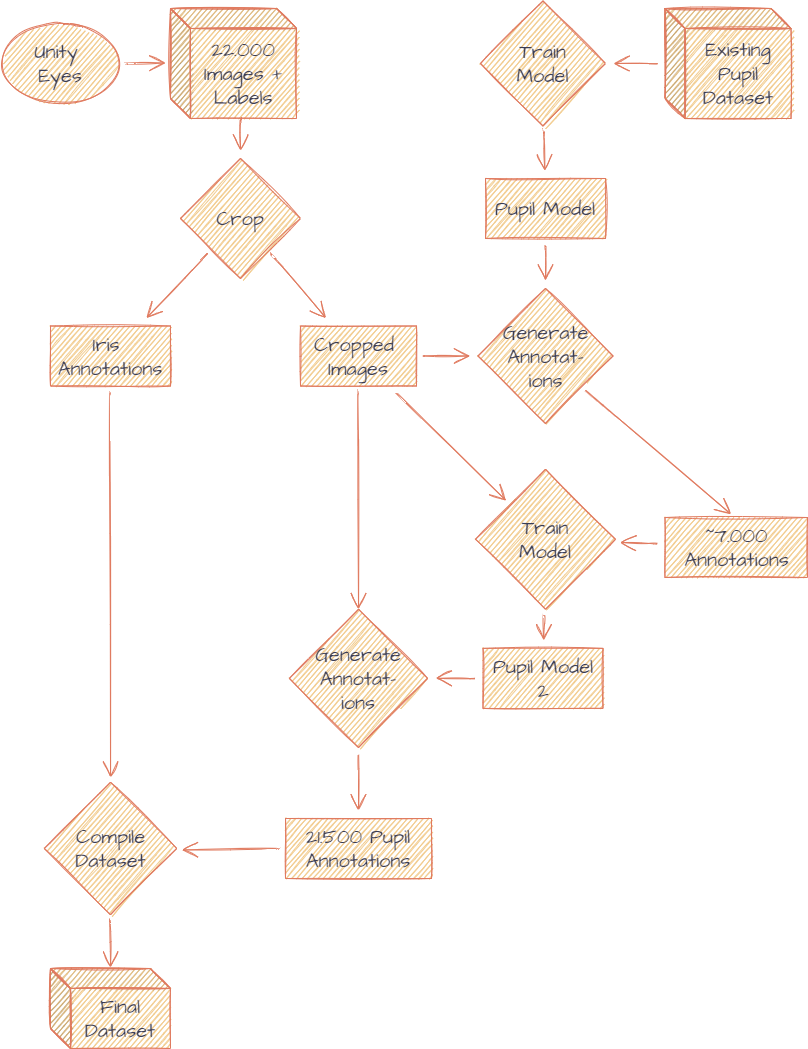

The diagram above was exported from draw.io. Its source (the exported page's mxGraphModel, read from the mxfile embedded in the PNG):
<mxGraphModel dx="1086" dy="966" grid="1" gridSize="10" guides="1" tooltips="1" connect="1" arrows="1" fold="1" page="1" pageScale="1" pageWidth="827" pageHeight="1169" background="none" math="0" shadow="0">
  <root>
    <mxCell id="WIyWlLk6GJQsqaUBKTNV-0" />
    <mxCell id="WIyWlLk6GJQsqaUBKTNV-1" parent="WIyWlLk6GJQsqaUBKTNV-0" />
    <mxCell id="pqBF0cvK7eCDuanpFvQr-18" value="Crop" style="rhombus;whiteSpace=wrap;html=1;hachureGap=4;pointerEvents=0;fontFamily=Architects Daughter;fontSize=20;sketch=1;fillColor=#F2CC8F;strokeColor=#E07A5F;fontColor=#393C56;fontSource=https%3A%2F%2Ffonts.googleapis.com%2Fcss%3Ffamily%3DArchitects%2BDaughter;" parent="WIyWlLk6GJQsqaUBKTNV-1" vertex="1">
      <mxGeometry x="180" y="181" width="120" height="120" as="geometry" />
    </mxCell>
    <mxCell id="pqBF0cvK7eCDuanpFvQr-22" value="Iris&amp;nbsp;&lt;br&gt;Annotations" style="whiteSpace=wrap;html=1;hachureGap=4;pointerEvents=0;fontFamily=Architects Daughter;fontSize=20;sketch=1;fillColor=#F2CC8F;strokeColor=#E07A5F;fontColor=#393C56;fontSource=https%3A%2F%2Ffonts.googleapis.com%2Fcss%3Ffamily%3DArchitects%2BDaughter;" parent="WIyWlLk6GJQsqaUBKTNV-1" vertex="1">
      <mxGeometry x="50" y="348.5" width="120" height="60" as="geometry" />
    </mxCell>
    <mxCell id="pqBF0cvK7eCDuanpFvQr-23" value="" style="edgeStyle=none;hachureGap=4;orthogonalLoop=1;jettySize=auto;html=1;fontFamily=Architects Daughter;fontSize=16;endArrow=open;startSize=14;endSize=14;sourcePerimeterSpacing=8;targetPerimeterSpacing=8;sketch=1;curved=1;labelBackgroundColor=#F4F1DE;strokeColor=#E07A5F;fontColor=#393C56;fontSource=https%3A%2F%2Ffonts.googleapis.com%2Fcss%3Ffamily%3DArchitects%2BDaughter;" parent="WIyWlLk6GJQsqaUBKTNV-1" source="pqBF0cvK7eCDuanpFvQr-18" target="pqBF0cvK7eCDuanpFvQr-22" edge="1">
      <mxGeometry y="23.5" as="geometry" />
    </mxCell>
    <mxCell id="pqBF0cvK7eCDuanpFvQr-24" value="&lt;span&gt;22.000 Images + Labels&lt;/span&gt;" style="shape=cube;whiteSpace=wrap;html=1;boundedLbl=1;backgroundOutline=1;darkOpacity=0.05;darkOpacity2=0.1;hachureGap=4;pointerEvents=0;fontFamily=Architects Daughter;fontSize=20;sketch=1;fillColor=#F2CC8F;strokeColor=#E07A5F;fontColor=#393C56;fontSource=https%3A%2F%2Ffonts.googleapis.com%2Fcss%3Ffamily%3DArchitects%2BDaughter;" parent="WIyWlLk6GJQsqaUBKTNV-1" vertex="1">
      <mxGeometry x="170" y="31" width="126" height="110" as="geometry" />
    </mxCell>
    <mxCell id="pqBF0cvK7eCDuanpFvQr-19" value="" style="edgeStyle=none;hachureGap=4;orthogonalLoop=1;jettySize=auto;html=1;fontFamily=Architects Daughter;fontSize=16;endArrow=open;startSize=14;endSize=14;sourcePerimeterSpacing=8;targetPerimeterSpacing=8;exitX=0.556;exitY=1.014;exitDx=0;exitDy=0;exitPerimeter=0;sketch=1;curved=1;labelBackgroundColor=#F4F1DE;strokeColor=#E07A5F;fontColor=#393C56;fontSource=https%3A%2F%2Ffonts.googleapis.com%2Fcss%3Ffamily%3DArchitects%2BDaughter;" parent="WIyWlLk6GJQsqaUBKTNV-1" source="pqBF0cvK7eCDuanpFvQr-24" target="pqBF0cvK7eCDuanpFvQr-18" edge="1">
      <mxGeometry y="23.5" as="geometry">
        <mxPoint x="374.6833333333334" y="149" as="sourcePoint" />
      </mxGeometry>
    </mxCell>
    <mxCell id="pqBF0cvK7eCDuanpFvQr-82" style="edgeStyle=none;hachureGap=4;orthogonalLoop=1;jettySize=auto;html=1;entryX=-0.04;entryY=0.495;entryDx=0;entryDy=0;entryPerimeter=0;fontFamily=Architects Daughter;fontSize=16;endArrow=open;startSize=14;endSize=14;sourcePerimeterSpacing=8;targetPerimeterSpacing=8;sketch=1;curved=1;labelBackgroundColor=#F4F1DE;strokeColor=#E07A5F;fontColor=#393C56;fontSource=https%3A%2F%2Ffonts.googleapis.com%2Fcss%3Ffamily%3DArchitects%2BDaughter;" parent="WIyWlLk6GJQsqaUBKTNV-1" source="pqBF0cvK7eCDuanpFvQr-29" target="pqBF0cvK7eCDuanpFvQr-24" edge="1">
      <mxGeometry y="23.5" as="geometry" />
    </mxCell>
    <mxCell id="pqBF0cvK7eCDuanpFvQr-29" value="Unity&amp;nbsp;&lt;br&gt;Eyes" style="ellipse;whiteSpace=wrap;html=1;hachureGap=4;pointerEvents=0;fontFamily=Architects Daughter;fontSize=20;sketch=1;fillColor=#F2CC8F;strokeColor=#E07A5F;fontColor=#393C56;fontSource=https%3A%2F%2Ffonts.googleapis.com%2Fcss%3Ffamily%3DArchitects%2BDaughter;" parent="WIyWlLk6GJQsqaUBKTNV-1" vertex="1">
      <mxGeometry y="46" width="120" height="80" as="geometry" />
    </mxCell>
    <mxCell id="pqBF0cvK7eCDuanpFvQr-31" value="Cropped&amp;nbsp;&lt;br&gt;Images" style="whiteSpace=wrap;html=1;hachureGap=4;pointerEvents=0;fontFamily=Architects Daughter;fontSize=20;sketch=1;fillColor=#F2CC8F;strokeColor=#E07A5F;fontColor=#393C56;fontSource=https%3A%2F%2Ffonts.googleapis.com%2Fcss%3Ffamily%3DArchitects%2BDaughter;" parent="WIyWlLk6GJQsqaUBKTNV-1" vertex="1">
      <mxGeometry x="300" y="348.5" width="116" height="60" as="geometry" />
    </mxCell>
    <mxCell id="pqBF0cvK7eCDuanpFvQr-32" value="" style="edgeStyle=none;hachureGap=4;orthogonalLoop=1;jettySize=auto;html=1;fontFamily=Architects Daughter;fontSize=16;endArrow=open;startSize=14;endSize=14;sourcePerimeterSpacing=8;targetPerimeterSpacing=8;sketch=1;curved=1;labelBackgroundColor=#F4F1DE;strokeColor=#E07A5F;fontColor=#393C56;fontSource=https%3A%2F%2Ffonts.googleapis.com%2Fcss%3Ffamily%3DArchitects%2BDaughter;" parent="WIyWlLk6GJQsqaUBKTNV-1" source="pqBF0cvK7eCDuanpFvQr-18" target="pqBF0cvK7eCDuanpFvQr-31" edge="1">
      <mxGeometry y="23.5" as="geometry" />
    </mxCell>
    <mxCell id="pqBF0cvK7eCDuanpFvQr-33" value="&lt;span&gt;Existing Pupil Dataset&lt;/span&gt;" style="shape=cube;whiteSpace=wrap;html=1;boundedLbl=1;backgroundOutline=1;darkOpacity=0.05;darkOpacity2=0.1;hachureGap=4;pointerEvents=0;fontFamily=Architects Daughter;fontSize=20;sketch=1;fillColor=#F2CC8F;strokeColor=#E07A5F;fontColor=#393C56;fontSource=https%3A%2F%2Ffonts.googleapis.com%2Fcss%3Ffamily%3DArchitects%2BDaughter;" parent="WIyWlLk6GJQsqaUBKTNV-1" vertex="1">
      <mxGeometry x="664.5" y="31" width="126" height="110" as="geometry" />
    </mxCell>
    <mxCell id="pqBF0cvK7eCDuanpFvQr-34" value="Train&lt;br&gt;Model" style="rhombus;whiteSpace=wrap;html=1;hachureGap=4;pointerEvents=0;fontFamily=Architects Daughter;fontSize=20;sketch=1;fillColor=#F2CC8F;strokeColor=#E07A5F;fontColor=#393C56;fontSource=https%3A%2F%2Ffonts.googleapis.com%2Fcss%3Ffamily%3DArchitects%2BDaughter;" parent="WIyWlLk6GJQsqaUBKTNV-1" vertex="1">
      <mxGeometry x="480" y="23.5" width="125" height="125" as="geometry" />
    </mxCell>
    <mxCell id="pqBF0cvK7eCDuanpFvQr-35" value="" style="edgeStyle=none;hachureGap=4;orthogonalLoop=1;jettySize=auto;html=1;fontFamily=Architects Daughter;fontSize=16;endArrow=open;startSize=14;endSize=14;sourcePerimeterSpacing=8;targetPerimeterSpacing=8;sketch=1;curved=1;labelBackgroundColor=#F4F1DE;strokeColor=#E07A5F;fontColor=#393C56;fontSource=https%3A%2F%2Ffonts.googleapis.com%2Fcss%3Ffamily%3DArchitects%2BDaughter;" parent="WIyWlLk6GJQsqaUBKTNV-1" source="pqBF0cvK7eCDuanpFvQr-33" target="pqBF0cvK7eCDuanpFvQr-34" edge="1">
      <mxGeometry y="23.5" as="geometry" />
    </mxCell>
    <mxCell id="pqBF0cvK7eCDuanpFvQr-38" value="Pupil Model" style="whiteSpace=wrap;html=1;hachureGap=4;pointerEvents=0;fontFamily=Architects Daughter;fontSize=20;sketch=1;fillColor=#F2CC8F;strokeColor=#E07A5F;fontColor=#393C56;fontSource=https%3A%2F%2Ffonts.googleapis.com%2Fcss%3Ffamily%3DArchitects%2BDaughter;" parent="WIyWlLk6GJQsqaUBKTNV-1" vertex="1">
      <mxGeometry x="485" y="201" width="120" height="60" as="geometry" />
    </mxCell>
    <mxCell id="pqBF0cvK7eCDuanpFvQr-39" value="" style="edgeStyle=none;hachureGap=4;orthogonalLoop=1;jettySize=auto;html=1;fontFamily=Architects Daughter;fontSize=16;endArrow=open;startSize=14;endSize=14;sourcePerimeterSpacing=8;targetPerimeterSpacing=8;sketch=1;curved=1;labelBackgroundColor=#F4F1DE;strokeColor=#E07A5F;fontColor=#393C56;fontSource=https%3A%2F%2Ffonts.googleapis.com%2Fcss%3Ffamily%3DArchitects%2BDaughter;" parent="WIyWlLk6GJQsqaUBKTNV-1" source="pqBF0cvK7eCDuanpFvQr-34" target="pqBF0cvK7eCDuanpFvQr-38" edge="1">
      <mxGeometry y="23.5" as="geometry" />
    </mxCell>
    <mxCell id="pqBF0cvK7eCDuanpFvQr-40" value="Generate&lt;br&gt;Annotat-&lt;br&gt;ions" style="rhombus;whiteSpace=wrap;html=1;hachureGap=4;pointerEvents=0;fontFamily=Architects Daughter;fontSize=20;sketch=1;fillColor=#F2CC8F;strokeColor=#E07A5F;fontColor=#393C56;fontSource=https%3A%2F%2Ffonts.googleapis.com%2Fcss%3Ffamily%3DArchitects%2BDaughter;" parent="WIyWlLk6GJQsqaUBKTNV-1" vertex="1">
      <mxGeometry x="477.5" y="311" width="135" height="135" as="geometry" />
    </mxCell>
    <mxCell id="pqBF0cvK7eCDuanpFvQr-77" style="edgeStyle=none;hachureGap=4;orthogonalLoop=1;jettySize=auto;html=1;fontFamily=Architects Daughter;fontSize=16;endArrow=open;startSize=14;endSize=14;sourcePerimeterSpacing=8;targetPerimeterSpacing=8;sketch=1;curved=1;labelBackgroundColor=#F4F1DE;strokeColor=#E07A5F;fontColor=#393C56;fontSource=https%3A%2F%2Ffonts.googleapis.com%2Fcss%3Ffamily%3DArchitects%2BDaughter;" parent="WIyWlLk6GJQsqaUBKTNV-1" source="pqBF0cvK7eCDuanpFvQr-31" target="pqBF0cvK7eCDuanpFvQr-40" edge="1">
      <mxGeometry y="23.5" as="geometry" />
    </mxCell>
    <mxCell id="pqBF0cvK7eCDuanpFvQr-45" style="edgeStyle=none;hachureGap=4;orthogonalLoop=1;jettySize=auto;html=1;fontFamily=Architects Daughter;fontSize=16;endArrow=open;startSize=14;endSize=14;sourcePerimeterSpacing=8;targetPerimeterSpacing=8;sketch=1;curved=1;labelBackgroundColor=#F4F1DE;strokeColor=#E07A5F;fontColor=#393C56;fontSource=https%3A%2F%2Ffonts.googleapis.com%2Fcss%3Ffamily%3DArchitects%2BDaughter;" parent="WIyWlLk6GJQsqaUBKTNV-1" source="pqBF0cvK7eCDuanpFvQr-38" target="pqBF0cvK7eCDuanpFvQr-40" edge="1">
      <mxGeometry y="23.5" as="geometry" />
    </mxCell>
    <mxCell id="pqBF0cvK7eCDuanpFvQr-51" value="~7.000 Annotations" style="whiteSpace=wrap;html=1;hachureGap=4;pointerEvents=0;fontFamily=Architects Daughter;fontSize=20;sketch=1;fillColor=#F2CC8F;strokeColor=#E07A5F;fontColor=#393C56;fontSource=https%3A%2F%2Ffonts.googleapis.com%2Fcss%3Ffamily%3DArchitects%2BDaughter;" parent="WIyWlLk6GJQsqaUBKTNV-1" vertex="1">
      <mxGeometry x="664.5" y="540" width="142.5" height="60" as="geometry" />
    </mxCell>
    <mxCell id="pqBF0cvK7eCDuanpFvQr-52" value="" style="edgeStyle=none;hachureGap=4;orthogonalLoop=1;jettySize=auto;html=1;fontFamily=Architects Daughter;fontSize=16;endArrow=open;startSize=14;endSize=14;sourcePerimeterSpacing=8;targetPerimeterSpacing=8;sketch=1;curved=1;labelBackgroundColor=#F4F1DE;strokeColor=#E07A5F;fontColor=#393C56;entryX=0.463;entryY=-0.055;entryDx=0;entryDy=0;entryPerimeter=0;fontSource=https%3A%2F%2Ffonts.googleapis.com%2Fcss%3Ffamily%3DArchitects%2BDaughter;" parent="WIyWlLk6GJQsqaUBKTNV-1" source="pqBF0cvK7eCDuanpFvQr-40" target="pqBF0cvK7eCDuanpFvQr-51" edge="1">
      <mxGeometry y="23.5" as="geometry" />
    </mxCell>
    <mxCell id="pqBF0cvK7eCDuanpFvQr-56" value="Train&lt;br&gt;Model" style="rhombus;whiteSpace=wrap;html=1;hachureGap=4;pointerEvents=0;fontFamily=Architects Daughter;fontSize=20;sketch=1;fillColor=#F2CC8F;strokeColor=#E07A5F;fontColor=#393C56;fontSource=https%3A%2F%2Ffonts.googleapis.com%2Fcss%3Ffamily%3DArchitects%2BDaughter;" parent="WIyWlLk6GJQsqaUBKTNV-1" vertex="1">
      <mxGeometry x="475" y="491.75" width="140" height="140" as="geometry" />
    </mxCell>
    <mxCell id="pqBF0cvK7eCDuanpFvQr-80" style="edgeStyle=none;hachureGap=4;orthogonalLoop=1;jettySize=auto;html=1;fontFamily=Architects Daughter;fontSize=16;endArrow=open;startSize=14;endSize=14;sourcePerimeterSpacing=8;targetPerimeterSpacing=8;sketch=1;curved=1;labelBackgroundColor=#F4F1DE;strokeColor=#E07A5F;fontColor=#393C56;fontSource=https%3A%2F%2Ffonts.googleapis.com%2Fcss%3Ffamily%3DArchitects%2BDaughter;" parent="WIyWlLk6GJQsqaUBKTNV-1" source="pqBF0cvK7eCDuanpFvQr-31" target="pqBF0cvK7eCDuanpFvQr-56" edge="1">
      <mxGeometry y="23.5" as="geometry" />
    </mxCell>
    <mxCell id="pqBF0cvK7eCDuanpFvQr-81" style="edgeStyle=none;hachureGap=4;orthogonalLoop=1;jettySize=auto;html=1;fontFamily=Architects Daughter;fontSize=16;endArrow=open;startSize=14;endSize=14;sourcePerimeterSpacing=8;targetPerimeterSpacing=8;sketch=1;curved=1;labelBackgroundColor=#F4F1DE;strokeColor=#E07A5F;fontColor=#393C56;fontSource=https%3A%2F%2Ffonts.googleapis.com%2Fcss%3Ffamily%3DArchitects%2BDaughter;" parent="WIyWlLk6GJQsqaUBKTNV-1" source="pqBF0cvK7eCDuanpFvQr-51" target="pqBF0cvK7eCDuanpFvQr-56" edge="1">
      <mxGeometry y="23.5" as="geometry" />
    </mxCell>
    <mxCell id="pqBF0cvK7eCDuanpFvQr-59" value="Pupil Model 2" style="whiteSpace=wrap;html=1;hachureGap=4;pointerEvents=0;fontFamily=Architects Daughter;fontSize=20;sketch=1;fillColor=#F2CC8F;strokeColor=#E07A5F;fontColor=#393C56;fontSource=https%3A%2F%2Ffonts.googleapis.com%2Fcss%3Ffamily%3DArchitects%2BDaughter;" parent="WIyWlLk6GJQsqaUBKTNV-1" vertex="1">
      <mxGeometry x="482.5" y="670.87" width="120" height="60" as="geometry" />
    </mxCell>
    <mxCell id="pqBF0cvK7eCDuanpFvQr-60" value="" style="edgeStyle=none;hachureGap=4;orthogonalLoop=1;jettySize=auto;html=1;fontFamily=Architects Daughter;fontSize=16;endArrow=open;startSize=14;endSize=14;sourcePerimeterSpacing=8;targetPerimeterSpacing=8;sketch=1;curved=1;labelBackgroundColor=#F4F1DE;strokeColor=#E07A5F;fontColor=#393C56;fontSource=https%3A%2F%2Ffonts.googleapis.com%2Fcss%3Ffamily%3DArchitects%2BDaughter;" parent="WIyWlLk6GJQsqaUBKTNV-1" source="pqBF0cvK7eCDuanpFvQr-56" target="pqBF0cvK7eCDuanpFvQr-59" edge="1">
      <mxGeometry y="23.5" as="geometry" />
    </mxCell>
    <mxCell id="pqBF0cvK7eCDuanpFvQr-65" value="Generate&lt;br&gt;Annotat-&lt;br&gt;ions" style="rhombus;whiteSpace=wrap;html=1;hachureGap=4;pointerEvents=0;fontFamily=Architects Daughter;fontSize=20;sketch=1;fillColor=#F2CC8F;strokeColor=#E07A5F;fontColor=#393C56;fontSource=https%3A%2F%2Ffonts.googleapis.com%2Fcss%3Ffamily%3DArchitects%2BDaughter;" parent="WIyWlLk6GJQsqaUBKTNV-1" vertex="1">
      <mxGeometry x="288.88" y="631.75" width="138.25" height="138.25" as="geometry" />
    </mxCell>
    <mxCell id="pqBF0cvK7eCDuanpFvQr-66" style="edgeStyle=none;hachureGap=4;orthogonalLoop=1;jettySize=auto;html=1;entryX=0.5;entryY=0;entryDx=0;entryDy=0;fontFamily=Architects Daughter;fontSize=16;endArrow=open;startSize=14;endSize=14;sourcePerimeterSpacing=8;targetPerimeterSpacing=8;sketch=1;curved=1;labelBackgroundColor=#F4F1DE;strokeColor=#E07A5F;fontColor=#393C56;fontSource=https%3A%2F%2Ffonts.googleapis.com%2Fcss%3Ffamily%3DArchitects%2BDaughter;" parent="WIyWlLk6GJQsqaUBKTNV-1" source="pqBF0cvK7eCDuanpFvQr-31" target="pqBF0cvK7eCDuanpFvQr-65" edge="1">
      <mxGeometry y="23.5" as="geometry" />
    </mxCell>
    <mxCell id="pqBF0cvK7eCDuanpFvQr-67" style="edgeStyle=none;hachureGap=4;orthogonalLoop=1;jettySize=auto;html=1;fontFamily=Architects Daughter;fontSize=16;endArrow=open;startSize=14;endSize=14;sourcePerimeterSpacing=8;targetPerimeterSpacing=8;sketch=1;curved=1;labelBackgroundColor=#F4F1DE;strokeColor=#E07A5F;fontColor=#393C56;fontSource=https%3A%2F%2Ffonts.googleapis.com%2Fcss%3Ffamily%3DArchitects%2BDaughter;" parent="WIyWlLk6GJQsqaUBKTNV-1" source="pqBF0cvK7eCDuanpFvQr-59" target="pqBF0cvK7eCDuanpFvQr-65" edge="1">
      <mxGeometry y="23.5" as="geometry" />
    </mxCell>
    <mxCell id="pqBF0cvK7eCDuanpFvQr-68" value="21.500 Pupil Annotations" style="whiteSpace=wrap;html=1;hachureGap=4;pointerEvents=0;fontFamily=Architects Daughter;fontSize=20;sketch=1;fillColor=#F2CC8F;strokeColor=#E07A5F;fontColor=#393C56;fontSource=https%3A%2F%2Ffonts.googleapis.com%2Fcss%3Ffamily%3DArchitects%2BDaughter;" parent="WIyWlLk6GJQsqaUBKTNV-1" vertex="1">
      <mxGeometry x="285" y="841" width="146" height="60" as="geometry" />
    </mxCell>
    <mxCell id="pqBF0cvK7eCDuanpFvQr-69" value="" style="edgeStyle=none;hachureGap=4;orthogonalLoop=1;jettySize=auto;html=1;fontFamily=Architects Daughter;fontSize=16;endArrow=open;startSize=14;endSize=14;sourcePerimeterSpacing=8;targetPerimeterSpacing=8;sketch=1;curved=1;labelBackgroundColor=#F4F1DE;strokeColor=#E07A5F;fontColor=#393C56;fontSource=https%3A%2F%2Ffonts.googleapis.com%2Fcss%3Ffamily%3DArchitects%2BDaughter;" parent="WIyWlLk6GJQsqaUBKTNV-1" source="pqBF0cvK7eCDuanpFvQr-65" target="pqBF0cvK7eCDuanpFvQr-68" edge="1">
      <mxGeometry y="23.5" as="geometry" />
    </mxCell>
    <mxCell id="pqBF0cvK7eCDuanpFvQr-72" value="Compile Dataset" style="rhombus;whiteSpace=wrap;html=1;hachureGap=4;pointerEvents=0;fontFamily=Architects Daughter;fontSize=20;sketch=1;fillColor=#F2CC8F;strokeColor=#E07A5F;fontColor=#393C56;fontSource=https%3A%2F%2Ffonts.googleapis.com%2Fcss%3Ffamily%3DArchitects%2BDaughter;" parent="WIyWlLk6GJQsqaUBKTNV-1" vertex="1">
      <mxGeometry x="43.75" y="804.75" width="132.5" height="132.5" as="geometry" />
    </mxCell>
    <mxCell id="pqBF0cvK7eCDuanpFvQr-73" value="" style="edgeStyle=none;hachureGap=4;orthogonalLoop=1;jettySize=auto;html=1;fontFamily=Architects Daughter;fontSize=16;endArrow=open;startSize=14;endSize=14;sourcePerimeterSpacing=8;targetPerimeterSpacing=8;sketch=1;curved=1;labelBackgroundColor=#F4F1DE;strokeColor=#E07A5F;fontColor=#393C56;fontSource=https%3A%2F%2Ffonts.googleapis.com%2Fcss%3Ffamily%3DArchitects%2BDaughter;" parent="WIyWlLk6GJQsqaUBKTNV-1" source="pqBF0cvK7eCDuanpFvQr-22" edge="1">
      <mxGeometry y="23.5" as="geometry">
        <mxPoint x="110" y="800" as="targetPoint" />
      </mxGeometry>
    </mxCell>
    <mxCell id="pqBF0cvK7eCDuanpFvQr-74" style="edgeStyle=none;hachureGap=4;orthogonalLoop=1;jettySize=auto;html=1;entryX=1.039;entryY=0.511;entryDx=0;entryDy=0;entryPerimeter=0;fontFamily=Architects Daughter;fontSize=16;endArrow=open;startSize=14;endSize=14;sourcePerimeterSpacing=8;targetPerimeterSpacing=8;sketch=1;curved=1;labelBackgroundColor=#F4F1DE;strokeColor=#E07A5F;fontColor=#393C56;fontSource=https%3A%2F%2Ffonts.googleapis.com%2Fcss%3Ffamily%3DArchitects%2BDaughter;" parent="WIyWlLk6GJQsqaUBKTNV-1" source="pqBF0cvK7eCDuanpFvQr-68" target="pqBF0cvK7eCDuanpFvQr-72" edge="1">
      <mxGeometry y="23.5" as="geometry" />
    </mxCell>
    <mxCell id="pqBF0cvK7eCDuanpFvQr-75" value="Final Dataset" style="shape=cube;whiteSpace=wrap;html=1;boundedLbl=1;backgroundOutline=1;darkOpacity=0.05;darkOpacity2=0.1;hachureGap=4;pointerEvents=0;fontFamily=Architects Daughter;fontSize=20;sketch=1;fillColor=#F2CC8F;strokeColor=#E07A5F;fontColor=#393C56;fontSource=https%3A%2F%2Ffonts.googleapis.com%2Fcss%3Ffamily%3DArchitects%2BDaughter;" parent="WIyWlLk6GJQsqaUBKTNV-1" vertex="1">
      <mxGeometry x="50" y="991" width="120" height="80" as="geometry" />
    </mxCell>
    <mxCell id="pqBF0cvK7eCDuanpFvQr-76" style="edgeStyle=none;hachureGap=4;orthogonalLoop=1;jettySize=auto;html=1;fontFamily=Architects Daughter;fontSize=16;endArrow=open;startSize=14;endSize=14;sourcePerimeterSpacing=8;targetPerimeterSpacing=8;sketch=1;curved=1;labelBackgroundColor=#F4F1DE;strokeColor=#E07A5F;fontColor=#393C56;fontSource=https%3A%2F%2Ffonts.googleapis.com%2Fcss%3Ffamily%3DArchitects%2BDaughter;" parent="WIyWlLk6GJQsqaUBKTNV-1" source="pqBF0cvK7eCDuanpFvQr-72" edge="1">
      <mxGeometry y="23.5" as="geometry">
        <mxPoint x="110" y="990" as="targetPoint" />
      </mxGeometry>
    </mxCell>
  </root>
</mxGraphModel>